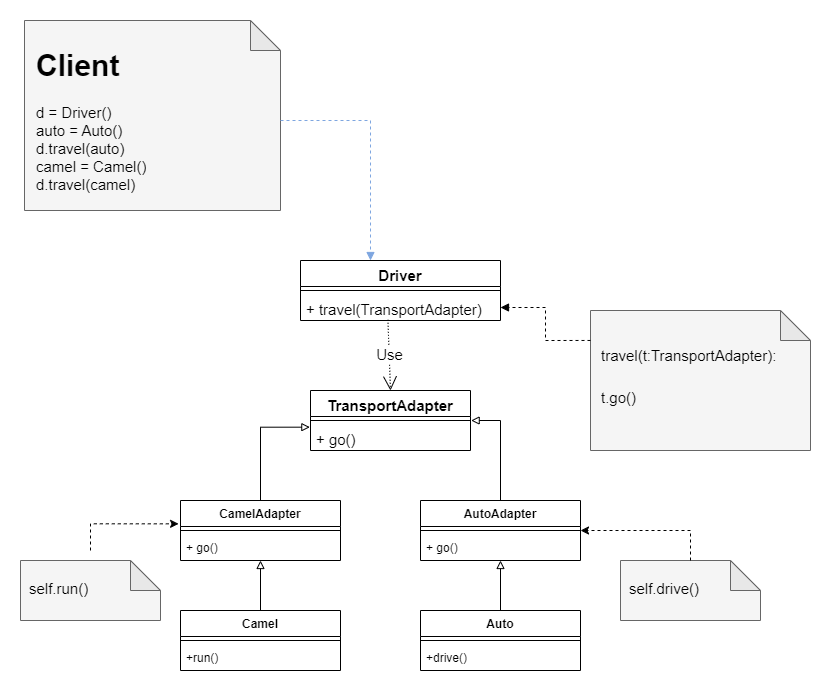

The diagram above was exported from draw.io. Its source (the exported page's mxGraphModel, read from the mxfile embedded in the PNG):
<mxGraphModel dx="1206" dy="1917" grid="1" gridSize="10" guides="1" tooltips="1" connect="1" arrows="1" fold="1" page="1" pageScale="1" pageWidth="850" pageHeight="1100" math="0" shadow="0">
  <root>
    <mxCell id="0" />
    <mxCell id="1" parent="0" />
    <mxCell id="mapsuULHoiAgoTRXSvPn-34" style="edgeStyle=orthogonalEdgeStyle;rounded=0;orthogonalLoop=1;jettySize=auto;html=1;entryX=0.5;entryY=1;entryDx=0;entryDy=0;entryPerimeter=0;fontSize=15;endArrow=block;endFill=0;" parent="1" source="mapsuULHoiAgoTRXSvPn-1" target="mapsuULHoiAgoTRXSvPn-11" edge="1">
      <mxGeometry relative="1" as="geometry" />
    </mxCell>
    <mxCell id="mapsuULHoiAgoTRXSvPn-1" value="Camel" style="swimlane;fontStyle=1;align=center;verticalAlign=top;childLayout=stackLayout;horizontal=1;startSize=26;horizontalStack=0;resizeParent=1;resizeParentMax=0;resizeLast=0;collapsible=1;marginBottom=0;" parent="1" vertex="1">
      <mxGeometry x="170" y="310" width="160" height="60" as="geometry" />
    </mxCell>
    <mxCell id="mapsuULHoiAgoTRXSvPn-3" value="" style="line;strokeWidth=1;fillColor=none;align=left;verticalAlign=middle;spacingTop=-1;spacingLeft=3;spacingRight=3;rotatable=0;labelPosition=right;points=[];portConstraint=eastwest;strokeColor=inherit;" parent="mapsuULHoiAgoTRXSvPn-1" vertex="1">
      <mxGeometry y="26" width="160" height="8" as="geometry" />
    </mxCell>
    <mxCell id="mapsuULHoiAgoTRXSvPn-4" value="+run()" style="text;strokeColor=none;fillColor=none;align=left;verticalAlign=top;spacingLeft=4;spacingRight=4;overflow=hidden;rotatable=0;points=[[0,0.5],[1,0.5]];portConstraint=eastwest;" parent="mapsuULHoiAgoTRXSvPn-1" vertex="1">
      <mxGeometry y="34" width="160" height="26" as="geometry" />
    </mxCell>
    <mxCell id="mapsuULHoiAgoTRXSvPn-35" style="edgeStyle=orthogonalEdgeStyle;rounded=0;orthogonalLoop=1;jettySize=auto;html=1;entryX=0.5;entryY=1;entryDx=0;entryDy=0;entryPerimeter=0;fontSize=15;endArrow=block;endFill=0;" parent="1" source="mapsuULHoiAgoTRXSvPn-5" target="mapsuULHoiAgoTRXSvPn-15" edge="1">
      <mxGeometry relative="1" as="geometry" />
    </mxCell>
    <mxCell id="mapsuULHoiAgoTRXSvPn-5" value="Auto" style="swimlane;fontStyle=1;align=center;verticalAlign=top;childLayout=stackLayout;horizontal=1;startSize=26;horizontalStack=0;resizeParent=1;resizeParentMax=0;resizeLast=0;collapsible=1;marginBottom=0;" parent="1" vertex="1">
      <mxGeometry x="410" y="310" width="160" height="60" as="geometry" />
    </mxCell>
    <mxCell id="mapsuULHoiAgoTRXSvPn-6" value="" style="line;strokeWidth=1;fillColor=none;align=left;verticalAlign=middle;spacingTop=-1;spacingLeft=3;spacingRight=3;rotatable=0;labelPosition=right;points=[];portConstraint=eastwest;strokeColor=inherit;" parent="mapsuULHoiAgoTRXSvPn-5" vertex="1">
      <mxGeometry y="26" width="160" height="8" as="geometry" />
    </mxCell>
    <mxCell id="mapsuULHoiAgoTRXSvPn-7" value="+drive()" style="text;strokeColor=none;fillColor=none;align=left;verticalAlign=top;spacingLeft=4;spacingRight=4;overflow=hidden;rotatable=0;points=[[0,0.5],[1,0.5]];portConstraint=eastwest;" parent="mapsuULHoiAgoTRXSvPn-5" vertex="1">
      <mxGeometry y="34" width="160" height="26" as="geometry" />
    </mxCell>
    <mxCell id="mapsuULHoiAgoTRXSvPn-31" style="edgeStyle=orthogonalEdgeStyle;rounded=0;orthogonalLoop=1;jettySize=auto;html=1;entryX=-0.004;entryY=0.103;entryDx=0;entryDy=0;entryPerimeter=0;fontSize=15;endArrow=block;endFill=0;" parent="1" source="mapsuULHoiAgoTRXSvPn-8" target="mapsuULHoiAgoTRXSvPn-30" edge="1">
      <mxGeometry relative="1" as="geometry" />
    </mxCell>
    <mxCell id="mapsuULHoiAgoTRXSvPn-8" value="CamelAdapter" style="swimlane;fontStyle=1;align=center;verticalAlign=top;childLayout=stackLayout;horizontal=1;startSize=26;horizontalStack=0;resizeParent=1;resizeParentMax=0;resizeLast=0;collapsible=1;marginBottom=0;" parent="1" vertex="1">
      <mxGeometry x="170" y="200" width="160" height="60" as="geometry" />
    </mxCell>
    <mxCell id="mapsuULHoiAgoTRXSvPn-10" value="" style="line;strokeWidth=1;fillColor=none;align=left;verticalAlign=middle;spacingTop=-1;spacingLeft=3;spacingRight=3;rotatable=0;labelPosition=right;points=[];portConstraint=eastwest;strokeColor=inherit;" parent="mapsuULHoiAgoTRXSvPn-8" vertex="1">
      <mxGeometry y="26" width="160" height="8" as="geometry" />
    </mxCell>
    <mxCell id="mapsuULHoiAgoTRXSvPn-11" value="+ go()" style="text;strokeColor=none;fillColor=none;align=left;verticalAlign=top;spacingLeft=4;spacingRight=4;overflow=hidden;rotatable=0;points=[[0,0.5],[1,0.5]];portConstraint=eastwest;" parent="mapsuULHoiAgoTRXSvPn-8" vertex="1">
      <mxGeometry y="34" width="160" height="26" as="geometry" />
    </mxCell>
    <mxCell id="mapsuULHoiAgoTRXSvPn-32" style="edgeStyle=orthogonalEdgeStyle;rounded=0;orthogonalLoop=1;jettySize=auto;html=1;entryX=1.004;entryY=-0.154;entryDx=0;entryDy=0;entryPerimeter=0;fontSize=15;endArrow=block;endFill=0;" parent="1" source="mapsuULHoiAgoTRXSvPn-13" target="mapsuULHoiAgoTRXSvPn-30" edge="1">
      <mxGeometry relative="1" as="geometry" />
    </mxCell>
    <mxCell id="mapsuULHoiAgoTRXSvPn-13" value="AutoAdapter" style="swimlane;fontStyle=1;align=center;verticalAlign=top;childLayout=stackLayout;horizontal=1;startSize=26;horizontalStack=0;resizeParent=1;resizeParentMax=0;resizeLast=0;collapsible=1;marginBottom=0;" parent="1" vertex="1">
      <mxGeometry x="410" y="200" width="160" height="60" as="geometry" />
    </mxCell>
    <mxCell id="mapsuULHoiAgoTRXSvPn-14" value="" style="line;strokeWidth=1;fillColor=none;align=left;verticalAlign=middle;spacingTop=-1;spacingLeft=3;spacingRight=3;rotatable=0;labelPosition=right;points=[];portConstraint=eastwest;strokeColor=inherit;" parent="mapsuULHoiAgoTRXSvPn-13" vertex="1">
      <mxGeometry y="26" width="160" height="8" as="geometry" />
    </mxCell>
    <mxCell id="mapsuULHoiAgoTRXSvPn-15" value="+ go()" style="text;strokeColor=none;fillColor=none;align=left;verticalAlign=top;spacingLeft=4;spacingRight=4;overflow=hidden;rotatable=0;points=[[0,0.5],[1,0.5]];portConstraint=eastwest;" parent="mapsuULHoiAgoTRXSvPn-13" vertex="1">
      <mxGeometry y="34" width="160" height="26" as="geometry" />
    </mxCell>
    <mxCell id="mapsuULHoiAgoTRXSvPn-16" value="" style="group;" parent="1" vertex="1" connectable="0">
      <mxGeometry x="10" y="260" width="140" height="60" as="geometry" />
    </mxCell>
    <mxCell id="mapsuULHoiAgoTRXSvPn-17" value="" style="shape=note;whiteSpace=wrap;html=1;backgroundOutline=1;darkOpacity=0.05;fillColor=#f5f5f5;fontColor=#333333;strokeColor=#666666;" parent="mapsuULHoiAgoTRXSvPn-16" vertex="1">
      <mxGeometry width="140" height="60" as="geometry" />
    </mxCell>
    <mxCell id="mapsuULHoiAgoTRXSvPn-18" value="&lt;h1&gt;&lt;span style=&quot;font-weight: normal;&quot;&gt;&lt;font style=&quot;font-size: 15px;&quot;&gt;self.run()&lt;/font&gt;&lt;/span&gt;&lt;/h1&gt;" style="text;html=1;strokeColor=none;fillColor=none;spacing=5;spacingTop=-20;whiteSpace=wrap;overflow=hidden;rounded=0;" parent="mapsuULHoiAgoTRXSvPn-16" vertex="1">
      <mxGeometry x="3.7692307692307696" y="5.7391304347826075" width="123.84615384615384" height="52.17391304347826" as="geometry" />
    </mxCell>
    <mxCell id="mapsuULHoiAgoTRXSvPn-21" style="edgeStyle=orthogonalEdgeStyle;rounded=0;orthogonalLoop=1;jettySize=auto;html=1;entryX=-0.012;entryY=0.389;entryDx=0;entryDy=0;entryPerimeter=0;fontSize=15;dashed=1;" parent="1" target="mapsuULHoiAgoTRXSvPn-8" edge="1">
      <mxGeometry relative="1" as="geometry">
        <mxPoint x="80" y="250" as="sourcePoint" />
        <Array as="points">
          <mxPoint x="80" y="223" />
        </Array>
      </mxGeometry>
    </mxCell>
    <mxCell id="mapsuULHoiAgoTRXSvPn-23" value="" style="group" parent="1" vertex="1" connectable="0">
      <mxGeometry x="610" y="260" width="140" height="60" as="geometry" />
    </mxCell>
    <mxCell id="mapsuULHoiAgoTRXSvPn-24" value="" style="shape=note;whiteSpace=wrap;html=1;backgroundOutline=1;darkOpacity=0.05;fillColor=#f5f5f5;fontColor=#333333;strokeColor=#666666;" parent="mapsuULHoiAgoTRXSvPn-23" vertex="1">
      <mxGeometry width="140" height="60" as="geometry" />
    </mxCell>
    <mxCell id="mapsuULHoiAgoTRXSvPn-25" value="&lt;h1&gt;&lt;span style=&quot;font-weight: normal;&quot;&gt;&lt;font style=&quot;font-size: 15px;&quot;&gt;self.drive()&lt;/font&gt;&lt;/span&gt;&lt;/h1&gt;" style="text;html=1;strokeColor=none;fillColor=none;spacing=5;spacingTop=-20;whiteSpace=wrap;overflow=hidden;rounded=0;" parent="mapsuULHoiAgoTRXSvPn-23" vertex="1">
      <mxGeometry x="3.7692307692307696" y="5.7391304347826075" width="123.84615384615384" height="52.17391304347826" as="geometry" />
    </mxCell>
    <mxCell id="mapsuULHoiAgoTRXSvPn-26" style="edgeStyle=orthogonalEdgeStyle;rounded=0;orthogonalLoop=1;jettySize=auto;html=1;entryX=1;entryY=0.5;entryDx=0;entryDy=0;dashed=1;fontSize=15;exitX=0.5;exitY=0;exitDx=0;exitDy=0;exitPerimeter=0;" parent="1" source="mapsuULHoiAgoTRXSvPn-24" target="mapsuULHoiAgoTRXSvPn-13" edge="1">
      <mxGeometry relative="1" as="geometry" />
    </mxCell>
    <mxCell id="mapsuULHoiAgoTRXSvPn-27" value="TransportAdapter&#10;" style="swimlane;fontStyle=1;align=center;verticalAlign=top;childLayout=stackLayout;horizontal=1;startSize=26;horizontalStack=0;resizeParent=1;resizeParentMax=0;resizeLast=0;collapsible=1;marginBottom=0;fontSize=15;" parent="1" vertex="1">
      <mxGeometry x="300" y="90" width="160" height="60" as="geometry" />
    </mxCell>
    <mxCell id="mapsuULHoiAgoTRXSvPn-29" value="" style="line;strokeWidth=1;fillColor=none;align=left;verticalAlign=middle;spacingTop=-1;spacingLeft=3;spacingRight=3;rotatable=0;labelPosition=right;points=[];portConstraint=eastwest;strokeColor=inherit;fontSize=15;" parent="mapsuULHoiAgoTRXSvPn-27" vertex="1">
      <mxGeometry y="26" width="160" height="8" as="geometry" />
    </mxCell>
    <mxCell id="mapsuULHoiAgoTRXSvPn-30" value="+ go()" style="text;strokeColor=none;fillColor=none;align=left;verticalAlign=top;spacingLeft=4;spacingRight=4;overflow=hidden;rotatable=0;points=[[0,0.5],[1,0.5]];portConstraint=eastwest;fontSize=15;" parent="mapsuULHoiAgoTRXSvPn-27" vertex="1">
      <mxGeometry y="34" width="160" height="26" as="geometry" />
    </mxCell>
    <mxCell id="mapsuULHoiAgoTRXSvPn-36" value="" style="group;fontSize=15;" parent="1" vertex="1" connectable="0">
      <mxGeometry x="580" y="10" width="220" height="140" as="geometry" />
    </mxCell>
    <mxCell id="mapsuULHoiAgoTRXSvPn-37" value="" style="shape=note;whiteSpace=wrap;html=1;backgroundOutline=1;darkOpacity=0.05;fontSize=15;fillColor=#f5f5f5;fontColor=#333333;strokeColor=#666666;" parent="mapsuULHoiAgoTRXSvPn-36" vertex="1">
      <mxGeometry width="220" height="140" as="geometry" />
    </mxCell>
    <mxCell id="mapsuULHoiAgoTRXSvPn-38" value="&lt;h1 style=&quot;&quot;&gt;&lt;span style=&quot;font-size: 15px; font-weight: 400;&quot;&gt;travel(t:TransportAdapter):&lt;/span&gt;&lt;/h1&gt;&lt;div&gt;&lt;span style=&quot;font-size: 15px; font-weight: 400;&quot;&gt;t.go()&lt;/span&gt;&lt;/div&gt;&lt;div&gt;&lt;span style=&quot;font-size: 15px; font-weight: 400;&quot;&gt;&lt;br&gt;&lt;/span&gt;&lt;/div&gt;" style="text;html=1;spacing=5;spacingTop=-20;whiteSpace=wrap;overflow=hidden;rounded=0;fontSize=15;" parent="mapsuULHoiAgoTRXSvPn-36" vertex="1">
      <mxGeometry x="5.923076923076923" y="13.391304347826088" width="194.6153846153846" height="121.73913043478262" as="geometry" />
    </mxCell>
    <mxCell id="mapsuULHoiAgoTRXSvPn-39" value="Driver" style="swimlane;fontStyle=1;align=center;verticalAlign=top;childLayout=stackLayout;horizontal=1;startSize=26;horizontalStack=0;resizeParent=1;resizeParentMax=0;resizeLast=0;collapsible=1;marginBottom=0;fontSize=15;" parent="1" vertex="1">
      <mxGeometry x="290" y="-40" width="200" height="60" as="geometry" />
    </mxCell>
    <mxCell id="mapsuULHoiAgoTRXSvPn-41" value="" style="line;strokeWidth=1;fillColor=none;align=left;verticalAlign=middle;spacingTop=-1;spacingLeft=3;spacingRight=3;rotatable=0;labelPosition=right;points=[];portConstraint=eastwest;strokeColor=inherit;fontSize=15;" parent="mapsuULHoiAgoTRXSvPn-39" vertex="1">
      <mxGeometry y="26" width="200" height="8" as="geometry" />
    </mxCell>
    <mxCell id="mapsuULHoiAgoTRXSvPn-42" value="+ travel(TransportAdapter)&#10;" style="text;strokeColor=none;fillColor=none;align=left;verticalAlign=top;spacingLeft=4;spacingRight=4;overflow=hidden;rotatable=0;points=[[0,0.5],[1,0.5]];portConstraint=eastwest;fontSize=15;" parent="mapsuULHoiAgoTRXSvPn-39" vertex="1">
      <mxGeometry y="34" width="200" height="26" as="geometry" />
    </mxCell>
    <mxCell id="mapsuULHoiAgoTRXSvPn-44" value="Use" style="endArrow=open;endSize=12;dashed=1;html=1;rounded=0;dashPattern=1 2;fontSize=15;exitX=0.437;exitY=0.974;exitDx=0;exitDy=0;exitPerimeter=0;" parent="1" source="mapsuULHoiAgoTRXSvPn-42" edge="1">
      <mxGeometry width="160" relative="1" as="geometry">
        <mxPoint x="340" y="220" as="sourcePoint" />
        <mxPoint x="380" y="90" as="targetPoint" />
      </mxGeometry>
    </mxCell>
    <mxCell id="mapsuULHoiAgoTRXSvPn-47" style="edgeStyle=orthogonalEdgeStyle;rounded=0;orthogonalLoop=1;jettySize=auto;html=1;entryX=1;entryY=0.5;entryDx=0;entryDy=0;fontSize=15;endArrow=block;endFill=1;dashed=1;strokeWidth=1;exitX=0;exitY=0.214;exitDx=0;exitDy=0;exitPerimeter=0;" parent="1" source="mapsuULHoiAgoTRXSvPn-37" target="mapsuULHoiAgoTRXSvPn-42" edge="1">
      <mxGeometry relative="1" as="geometry" />
    </mxCell>
    <mxCell id="mapsuULHoiAgoTRXSvPn-48" value="" style="group;fontSize=15;" parent="1" vertex="1" connectable="0">
      <mxGeometry x="14" y="-280" width="256" height="190" as="geometry" />
    </mxCell>
    <mxCell id="mapsuULHoiAgoTRXSvPn-49" value="" style="shape=note;whiteSpace=wrap;html=1;backgroundOutline=1;darkOpacity=0.05;fontSize=15;fillColor=#f5f5f5;fontColor=#333333;strokeColor=#666666;" parent="mapsuULHoiAgoTRXSvPn-48" vertex="1">
      <mxGeometry width="256" height="190" as="geometry" />
    </mxCell>
    <mxCell id="mapsuULHoiAgoTRXSvPn-50" value="&lt;h1&gt;Client&lt;/h1&gt;&lt;p&gt;d = Driver()&lt;br&gt;&lt;span style=&quot;background-color: initial;&quot;&gt;auto = Auto()&lt;br&gt;&lt;/span&gt;&lt;span style=&quot;background-color: initial;&quot;&gt;d.travel(auto)&lt;br&gt;&lt;/span&gt;&lt;span style=&quot;background-color: initial;&quot;&gt;camel = Camel()&lt;br&gt;d.travel(camel)&lt;/span&gt;&lt;/p&gt;&lt;p&gt;&lt;br&gt;&lt;/p&gt;" style="text;html=1;strokeColor=none;fillColor=none;spacing=5;spacingTop=-20;whiteSpace=wrap;overflow=hidden;rounded=0;fontSize=15;" parent="mapsuULHoiAgoTRXSvPn-48" vertex="1">
      <mxGeometry x="6.892307692307693" y="18.17391304347826" width="226.46153846153848" height="165.2173913043478" as="geometry" />
    </mxCell>
    <mxCell id="mapsuULHoiAgoTRXSvPn-53" style="edgeStyle=orthogonalEdgeStyle;rounded=0;orthogonalLoop=1;jettySize=auto;html=1;entryX=0.35;entryY=0;entryDx=0;entryDy=0;entryPerimeter=0;dashed=1;strokeWidth=1;fontSize=15;endArrow=block;endFill=1;strokeColor=#7EA6E0;" parent="1" target="mapsuULHoiAgoTRXSvPn-39" edge="1">
      <mxGeometry relative="1" as="geometry">
        <mxPoint x="270" y="-180" as="sourcePoint" />
      </mxGeometry>
    </mxCell>
  </root>
</mxGraphModel>